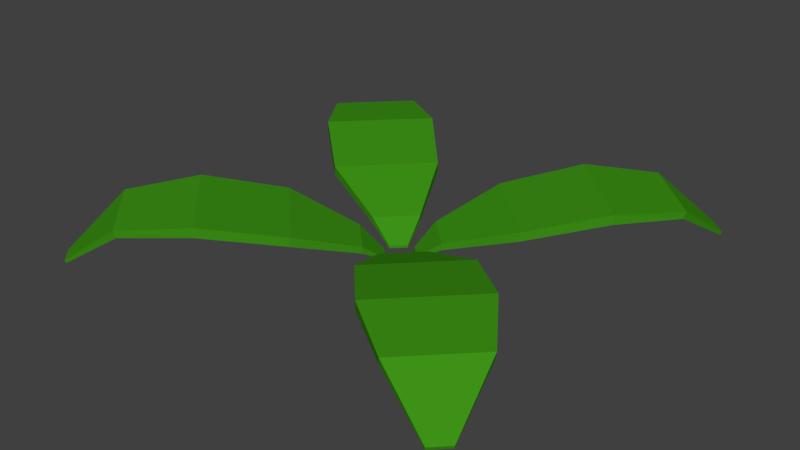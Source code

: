 # Source: Plant_1.blend  (saved by Blender 2.78.0; exported with 4.5.12 LTS)
import bpy
from mathutils import Matrix  # noqa: F401  (used for matrix-valued properties, if any)

bpy.ops.wm.read_factory_settings(use_empty=True)
scene = bpy.context.scene
scene.name = 'Scene'

# ---- collections
col_collection_1 = bpy.data.collections.new('Collection 1'); scene.collection.children.link(col_collection_1)

# ---- materials (node trees are filled in below, after node groups)
mat_green_4 = bpy.data.materials.new('Green.4')
mat_green_4.alpha_threshold = 0.0
mat_green_4.use_transparent_shadow = False
mat_green_4.diffuse_color = (0.04667, 0.2874, 0.008023, 1.0)
mat_green_4.specular_color = (0.0, 0.0, 0.0)
mat_green_4.roughness = 0.5
mat_green_4.specular_intensity = 0.0
mat_green_4.line_color = (0.0, 0.0, 0.0, 1.0)

# ---- material node trees

# ---- world
world_world = bpy.data.worlds.new('World'); scene.world = world_world
world_world.color = (0.05088, 0.05088, 0.05088)
world_world.use_sun_shadow = False
world_world.sun_shadow_jitter_overblur = 0.0
world_world.cycles.sampling_method = 'MANUAL'

# ---- meshes
me_cube = bpy.data.meshes.new('Cube')
me_cube.from_pydata([(34.17, 8.592, -9.9), (12.84, 1.435, -2.944), (2.963, 1.435, -12.82), (11.73, 8.592, -32.33), (34.17, 11.39, -9.9), (12.84, 3.53, -2.944), (2.963, 3.53, -12.82), (11.73, 11.39, -32.33), (64.7, 12.0, -44.4), (46.23, 12.0, -62.86), (65.24, 14.17, -44.94), (46.77, 14.17, -63.4), (68.2, 0.4558, -63.65), (63.67, 0.4558, -68.18), (68.42, 1.362, -63.87), (63.89, 1.362, -68.4), (52.74, 13.08, -26.85), (52.74, 16.08, -26.85), (28.69, 16.08, -50.91), (28.69, 13.08, -50.91), (5.098, -3.362, -1.137), (1.156, -3.362, -5.079), (5.098, -2.526, -1.137), (1.156, -2.526, -5.079), (-34.17, 8.592, -9.9), (-12.84, 1.435, -2.944), (-2.963, 1.435, -12.82), (-11.73, 8.592, -32.33), (-34.17, 11.39, -9.9), (-12.84, 3.53, -2.944), (-2.963, 3.53, -12.82), (-11.73, 11.39, -32.33), (-64.7, 12.0, -44.4), (-46.23, 12.0, -62.86), (-65.24, 14.17, -44.94), (-46.77, 14.17, -63.4), (-68.2, 0.4558, -63.65), (-63.67, 0.4558, -68.18), (-68.42, 1.362, -63.87), (-63.89, 1.362, -68.4), (-52.74, 13.08, -26.85), (-52.74, 16.08, -26.85), (-28.69, 16.08, -50.91), (-28.69, 13.08, -50.91), (-5.098, -3.362, -1.137), (-1.156, -3.362, -5.079), (-5.098, -2.526, -1.137), (-1.156, -2.526, -5.079), (34.17, 8.592, 9.9), (12.84, 1.435, 2.944), (2.963, 1.435, 12.82), (11.73, 8.592, 32.33), (34.17, 11.39, 9.9), (12.84, 3.53, 2.944), (2.963, 3.53, 12.82), (11.73, 11.39, 32.33), (64.7, 12.0, 44.4), (46.23, 12.0, 62.86), (65.24, 14.17, 44.94), (46.77, 14.17, 63.4), (68.2, 0.4558, 63.65), (63.67, 0.4558, 68.18), (68.42, 1.362, 63.87), (63.89, 1.362, 68.4), (52.74, 13.08, 26.85), (52.74, 16.08, 26.85), (28.69, 16.08, 50.91), (28.69, 13.08, 50.91), (5.098, -3.362, 1.137), (1.156, -3.362, 5.079), (5.098, -2.526, 1.137), (1.156, -2.526, 5.079), (-34.17, 8.592, 9.9), (-12.84, 1.435, 2.944), (-2.963, 1.435, 12.82), (-11.73, 8.592, 32.33), (-34.17, 11.39, 9.9), (-12.84, 3.53, 2.944), (-2.963, 3.53, 12.82), (-11.73, 11.39, 32.33), (-64.7, 12.0, 44.4), (-46.23, 12.0, 62.86), (-65.24, 14.17, 44.94), (-46.77, 14.17, 63.4), (-68.2, 0.4558, 63.65), (-63.67, 0.4558, 68.18), (-68.42, 1.362, 63.87), (-63.89, 1.362, 68.4), (-52.74, 13.08, 26.85), (-52.74, 16.08, 26.85), (-28.69, 16.08, 50.91), (-28.69, 13.08, 50.91), (-5.098, -3.362, 1.137), (-1.156, -3.362, 5.079), (-5.098, -2.526, 1.137), (-1.156, -2.526, 5.079)], [], [(0, 1, 2, 3), (4, 7, 6, 5), (0, 4, 5, 1), (2, 1, 20, 21), (2, 6, 7, 3), (17, 16, 8, 10), (11, 10, 14, 15), (18, 17, 10, 11), (19, 18, 11, 9), (16, 19, 9, 8), (14, 12, 13, 15), (10, 8, 12, 14), (9, 11, 15, 13), (8, 9, 13, 12), (0, 3, 19, 16), (3, 7, 18, 19), (7, 4, 17, 18), (4, 0, 16, 17), (20, 22, 23, 21), (5, 6, 23, 22), (6, 2, 21, 23), (1, 5, 22, 20), (24, 27, 26, 25), (28, 29, 30, 31), (24, 25, 29, 28), (26, 45, 44, 25), (26, 27, 31, 30), (41, 34, 32, 40), (35, 39, 38, 34), (42, 35, 34, 41), (43, 33, 35, 42), (40, 32, 33, 43), (38, 39, 37, 36), (34, 38, 36, 32), (33, 37, 39, 35), (32, 36, 37, 33), (24, 40, 43, 27), (27, 43, 42, 31), (31, 42, 41, 28), (28, 41, 40, 24), (44, 45, 47, 46), (29, 46, 47, 30), (30, 47, 45, 26), (25, 44, 46, 29), (48, 51, 50, 49), (52, 53, 54, 55), (48, 49, 53, 52), (50, 69, 68, 49), (50, 51, 55, 54), (65, 58, 56, 64), (59, 63, 62, 58), (66, 59, 58, 65), (67, 57, 59, 66), (64, 56, 57, 67), (62, 63, 61, 60), (58, 62, 60, 56), (57, 61, 63, 59), (56, 60, 61, 57), (48, 64, 67, 51), (51, 67, 66, 55), (55, 66, 65, 52), (52, 65, 64, 48), (68, 69, 71, 70), (53, 70, 71, 54), (54, 71, 69, 50), (49, 68, 70, 53), (72, 73, 74, 75), (76, 79, 78, 77), (72, 76, 77, 73), (74, 73, 92, 93), (74, 78, 79, 75), (89, 88, 80, 82), (83, 82, 86, 87), (90, 89, 82, 83), (91, 90, 83, 81), (88, 91, 81, 80), (86, 84, 85, 87), (82, 80, 84, 86), (81, 83, 87, 85), (80, 81, 85, 84), (72, 75, 91, 88), (75, 79, 90, 91), (79, 76, 89, 90), (76, 72, 88, 89), (92, 94, 95, 93), (77, 78, 95, 94), (78, 74, 93, 95), (73, 77, 94, 92)])
_uv = me_cube.uv_layers.new(name='UVMap')
_uv.uv.foreach_set('vector', [0.2575, 0.3426, 0.2184, 0.4578, 0.1646, 0.4578, 0.1354, 0.3426, 0.1265, 0.1569, 0.004409, 0.1569, 0.03366, 0.041, 0.08742, 0.041, 0.6783, 0.6508, 0.6676, 0.6515, 0.6968, 0.5374, 0.7049, 0.5369, 0.1646, 0.4578, 0.2184, 0.4578, 0.2022, 0.4978, 0.1808, 0.4978, 0.9126, 0.9592, 0.9046, 0.9587, 0.8759, 0.8447, 0.8867, 0.8454, 0.6535, 0.7933, 0.665, 0.7926, 0.6735, 0.9091, 0.6653, 0.9139, 0.0152, 0.4192, 0.1157, 0.4192, 0.07287, 0.4994, 0.04821, 0.4994, 0.0, 0.2996, 0.1309, 0.2996, 0.1157, 0.4192, 0.0152, 0.4192, 0.8733, 0.7036, 0.8618, 0.7029, 0.8737, 0.5823, 0.8819, 0.5871, 0.2619, 0.2002, 0.1309, 0.2002, 0.1461, 0.08422, 0.2467, 0.08422, 0.4751, 0.5355, 0.4715, 0.5356, 0.4715, 0.4997, 0.4751, 0.4997, 0.6653, 0.9139, 0.6735, 0.9091, 0.7232, 0.9962, 0.7197, 0.9982, 0.8819, 0.5871, 0.8737, 0.5823, 0.9275, 0.4979, 0.9309, 0.4999, 0.2467, 0.08422, 0.1461, 0.08422, 0.1792, 0.0, 0.2038, 8.553e-08, 0.2575, 0.3426, 0.1354, 0.3426, 0.1309, 0.2002, 0.2619, 0.2002, 0.8867, 0.8454, 0.8759, 0.8447, 0.8618, 0.7029, 0.8733, 0.7036, 0.004409, 0.1569, 0.1265, 0.1569, 0.1309, 0.2996, 0.0, 0.2996, 0.6676, 0.6515, 0.6783, 0.6508, 0.665, 0.7926, 0.6535, 0.7933, 0.4783, 0.6027, 0.4751, 0.6027, 0.4751, 0.5715, 0.4783, 0.5715, 0.08742, 0.041, 0.03366, 0.041, 0.04981, 0.0, 0.07127, 1.042e-07, 0.9046, 0.9587, 0.9126, 0.9592, 0.9309, 0.9982, 0.9277, 0.998, 0.7049, 0.5369, 0.6968, 0.5374, 0.72, 0.4981, 0.7232, 0.4979, 0.5254, 0.3479, 0.6471, 0.3479, 0.6155, 0.46, 0.562, 0.46, 0.3948, 0.1499, 0.4308, 0.03784, 0.4843, 0.03784, 0.5163, 0.1499, 0.3569, 0.8427, 0.3835, 0.9593, 0.3755, 0.9588, 0.3461, 0.8421, 0.6155, 0.46, 0.5978, 0.4979, 0.5765, 0.4979, 0.562, 0.46, 0.8435, 0.5379, 0.8174, 0.6536, 0.8067, 0.6543, 0.8354, 0.5384, 0.332, 0.7002, 0.3439, 0.5809, 0.3521, 0.5857, 0.3435, 0.7009, 0.5067, 0.412, 0.469, 0.4997, 0.4444, 0.4997, 0.4066, 0.412, 0.5225, 0.2908, 0.5067, 0.412, 0.4066, 0.412, 0.3922, 0.2908, 0.8041, 0.7955, 0.8127, 0.9108, 0.8045, 0.9155, 0.7926, 0.7962, 0.5225, 0.2071, 0.5373, 0.09018, 0.6375, 0.09018, 0.653, 0.2071, 0.4751, 0.6074, 0.4751, 0.6433, 0.4715, 0.6433, 0.4715, 0.6074, 0.3439, 0.5809, 0.3984, 0.4997, 0.4018, 0.5016, 0.3521, 0.5857, 0.8127, 0.9108, 0.8618, 0.9956, 0.8584, 0.9976, 0.8045, 0.9155, 0.5373, 0.09018, 0.5762, 0.0, 0.6007, 8.553e-08, 0.6375, 0.09018, 0.5254, 0.3479, 0.5225, 0.2071, 0.653, 0.2071, 0.6471, 0.3479, 0.8174, 0.6536, 0.8041, 0.7955, 0.7926, 0.7962, 0.8067, 0.6543, 0.5163, 0.1499, 0.5225, 0.2908, 0.3922, 0.2908, 0.3948, 0.1499, 0.3461, 0.8421, 0.332, 0.7002, 0.3435, 0.7009, 0.3569, 0.8427, 0.4748, 0.6746, 0.4748, 0.6433, 0.478, 0.6433, 0.478, 0.6746, 0.4308, 0.03784, 0.4445, 6.682e-08, 0.4659, 0.0, 0.4843, 0.03784, 0.8354, 0.5384, 0.8586, 0.4981, 0.8618, 0.4979, 0.8435, 0.5379, 0.3835, 0.9593, 0.4018, 0.9994, 0.3986, 0.9992, 0.3755, 0.9588, 0.1368, 0.8458, 0.2585, 0.8458, 0.2318, 0.9579, 0.1782, 0.9579, 0.386, 0.3497, 0.3441, 0.4618, 0.2906, 0.4618, 0.2645, 0.3497, 0.2868, 0.8504, 0.3136, 0.9614, 0.3056, 0.9609, 0.276, 0.8497, 0.2318, 0.9579, 0.2173, 0.9957, 0.1959, 0.9957, 0.1782, 0.9579, 0.7742, 0.5357, 0.748, 0.6474, 0.7373, 0.6481, 0.7661, 0.5363, 0.2619, 0.7082, 0.2739, 0.5867, 0.2821, 0.5916, 0.2734, 0.709, 0.2763, 0.08768, 0.3043, 0.0, 0.3288, 4.277e-08, 0.3764, 0.08768, 0.2619, 0.2089, 0.2763, 0.08768, 0.3764, 0.08768, 0.3922, 0.2089, 0.7347, 0.7887, 0.7433, 0.9062, 0.7351, 0.911, 0.7232, 0.7895, 0.1309, 0.705, 0.1465, 0.588, 0.2466, 0.588, 0.2614, 0.705, 0.4715, 0.6074, 0.4715, 0.5715, 0.4751, 0.5715, 0.4751, 0.6074, 0.2739, 0.5867, 0.3286, 0.4997, 0.332, 0.5017, 0.2821, 0.5916, 0.7433, 0.9062, 0.7926, 0.9955, 0.7892, 0.9975, 0.7351, 0.911, 0.1465, 0.588, 0.193, 0.4978, 0.2176, 0.4978, 0.2466, 0.588, 0.1368, 0.8458, 0.1309, 0.705, 0.2614, 0.705, 0.2585, 0.8458, 0.748, 0.6474, 0.7347, 0.7887, 0.7232, 0.7895, 0.7373, 0.6481, 0.2645, 0.3497, 0.2619, 0.2089, 0.3922, 0.2089, 0.386, 0.3497, 0.276, 0.8497, 0.2619, 0.7082, 0.2734, 0.709, 0.2868, 0.8504, 0.4748, 0.6433, 0.4748, 0.6746, 0.4715, 0.6746, 0.4715, 0.6433, 0.3441, 0.4618, 0.3258, 0.4997, 0.3044, 0.4997, 0.2906, 0.4618, 0.7661, 0.5363, 0.7894, 0.4981, 0.7926, 0.4979, 0.7742, 0.5357, 0.3136, 0.9614, 0.332, 0.9993, 0.3288, 0.9991, 0.3056, 0.9609, 0.1265, 0.8499, 0.08742, 0.9581, 0.03366, 0.9581, 0.004409, 0.8499, 0.6491, 0.6394, 0.5269, 0.6394, 0.5562, 0.5322, 0.6099, 0.5322, 0.4267, 0.6526, 0.416, 0.6533, 0.4452, 0.5392, 0.4533, 0.5387, 0.03366, 0.9581, 0.08742, 0.9581, 0.07127, 0.9935, 0.0498, 0.9935, 0.9817, 0.9592, 0.9737, 0.9587, 0.945, 0.8447, 0.9558, 0.8454, 0.4018, 0.7951, 0.4134, 0.7944, 0.4219, 0.9109, 0.4137, 0.9157, 0.5377, 0.8986, 0.6383, 0.8986, 0.5954, 0.993, 0.5707, 0.993, 0.5225, 0.777, 0.6535, 0.777, 0.6383, 0.8986, 0.5377, 0.8986, 0.9424, 0.7036, 0.9309, 0.7029, 0.9428, 0.5823, 0.951, 0.5871, 0.1309, 0.7119, 0.0, 0.7119, 0.0152, 0.5948, 0.1157, 0.5948, 0.4715, 0.5356, 0.4751, 0.5357, 0.4751, 0.5715, 0.4715, 0.5714, 0.4137, 0.9157, 0.4219, 0.9109, 0.4715, 0.998, 0.4681, 1.0, 0.951, 0.5871, 0.9428, 0.5823, 0.9966, 0.4979, 1.0, 0.4999, 0.1157, 0.5948, 0.0152, 0.5948, 0.04821, 0.4994, 0.07287, 0.4994, 0.1265, 0.8499, 0.004409, 0.8499, 0.0, 0.7119, 0.1309, 0.7119, 0.9558, 0.8454, 0.945, 0.8447, 0.9309, 0.7029, 0.9424, 0.7036, 0.5269, 0.6394, 0.6491, 0.6394, 0.6535, 0.777, 0.5225, 0.777, 0.416, 0.6533, 0.4267, 0.6526, 0.4134, 0.7944, 0.4018, 0.7951, 0.4751, 0.4997, 0.4783, 0.4997, 0.4783, 0.5309, 0.4751, 0.5309, 0.6099, 0.5322, 0.5562, 0.5322, 0.5723, 0.4979, 0.5938, 0.4979, 0.9737, 0.9587, 0.9817, 0.9592, 1.0, 0.9982, 0.9968, 0.998, 0.4533, 0.5387, 0.4452, 0.5392, 0.4683, 0.4999, 0.4715, 0.4997])
me_cube.materials.append(mat_green_4)
me_cube.use_remesh_preserve_volume = False
me_cube.use_remesh_preserve_attributes = False
me_cube.use_mirror_vertex_groups = False
me_cube.update()

# ---- objects
ob_plant_1 = bpy.data.objects.new('Plant_1', me_cube)

# ---- transforms, parenting, visibility, modifiers, constraints
ob_plant_1.location = (0.0, 0.0, 0.0)
ob_plant_1.rotation_euler = (1.571, -0.0, 0.0)
ob_plant_1.lock_rotations_4d = False
ob_plant_1.empty_display_type = 'ARROWS'
ob_plant_1.lineart.crease_threshold = 0.0

# ---- collection membership
col_collection_1.objects.link(ob_plant_1)

# ---- scene / render settings (as saved in the file)
scene.frame_start = 1; scene.frame_end = 250; scene.frame_set(1)
scene.render.engine = 'BLENDER_EEVEE_NEXT'
scene.render.resolution_percentage = 50
scene.render.dither_intensity = 0.0
scene.cycles.use_denoising = False
scene.cycles.samples = 128
scene.cycles.sampling_pattern = 'TABULATED_SOBOL'
scene.cycles.light_sampling_threshold = 0.0
scene.cycles.use_adaptive_sampling = False
scene.cycles.use_light_tree = False
scene.cycles.blur_glossy = 0.0
scene.cycles.sample_clamp_indirect = 0.0
scene.view_settings.view_transform = 'Standard'
scene.unit_settings.scale_length = 0.01
bpy.context.view_layer.update()

# ---- added for rendering (the .blend has no active camera and no usable light): camera, sun
cam_auto = bpy.data.cameras.new('AutoCamera')
cam_auto.lens = 50.0
cam_auto.sensor_width = 36.0
cam_auto.clip_end = 3157.82
ob_auto_camera = bpy.data.objects.new('AutoCamera', cam_auto)
scene.collection.objects.link(ob_auto_camera)
ob_auto_camera.location = (179.934, -215.921, 150.308)
ob_auto_camera.rotation_euler = (1.09748, -7.21219e-08, 0.694738)
scene.camera = ob_auto_camera
light_auto_sun = bpy.data.lights.new('AutoSun', 'SUN')
light_auto_sun.energy = 3.0
light_auto_sun.angle = 0.0523599
ob_auto_sun = bpy.data.objects.new('AutoSun', light_auto_sun)
scene.collection.objects.link(ob_auto_sun)
ob_auto_sun.rotation_euler = (0.872665, 0.174533, 0.523599)
bpy.context.view_layer.update()
